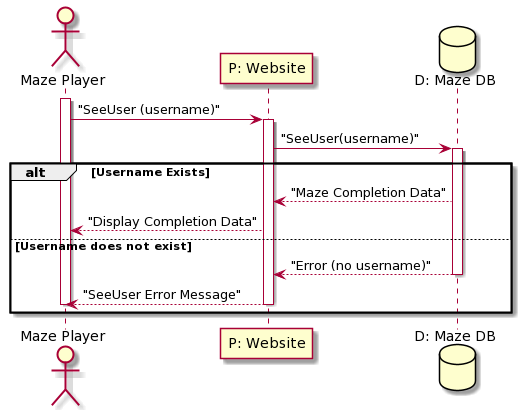

The diagram above was rendered by PlantUML. Its source (embedded in the PNG):
@startuml
actor "Maze Player" as MR
participant "P: Website" as P
database "D: Maze DB" as D

activate MR

MR -> P: "SeeUser (username)"
activate P

P -> D: "SeeUser(username)"
activate D

alt Username Exists

D --> P: "Maze Completion Data"

P --> MR: "Display Completion Data"

else Username does not exist

D --> P: "Error (no username)"
deactivate D

P --> MR: "SeeUser Error Message"
deactivate P
deactivate MR
end
@enduml